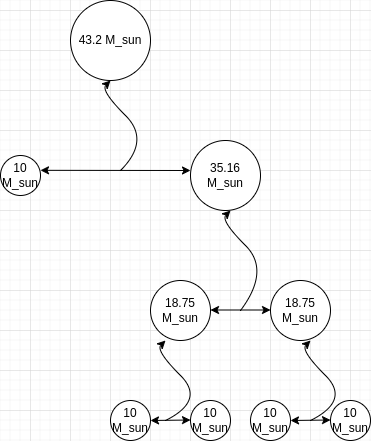

The diagram above was exported from draw.io. Its source (the exported page's mxGraphModel, read from the mxfile embedded in the PNG):
<mxGraphModel dx="862" dy="462" grid="1" gridSize="10" guides="1" tooltips="1" connect="1" arrows="1" fold="1" page="1" pageScale="1" pageWidth="1100" pageHeight="850" background="none" math="0" shadow="0">
  <root>
    <mxCell id="0" />
    <mxCell id="1" parent="0" />
    <mxCell id="weDCOjmLpfjMSYwhzA4V-2" value="43.2 M_sun" style="ellipse;whiteSpace=wrap;html=1;aspect=fixed;" parent="1" vertex="1">
      <mxGeometry x="520" y="110" width="80" height="80" as="geometry" />
    </mxCell>
    <mxCell id="weDCOjmLpfjMSYwhzA4V-3" value="&lt;span&gt;10 M_sun&lt;/span&gt;" style="ellipse;whiteSpace=wrap;html=1;aspect=fixed;" parent="1" vertex="1">
      <mxGeometry x="450" y="265" width="40" height="40" as="geometry" />
    </mxCell>
    <mxCell id="weDCOjmLpfjMSYwhzA4V-4" value="&lt;span&gt;35.16 M_sun&lt;/span&gt;" style="ellipse;whiteSpace=wrap;html=1;aspect=fixed;" parent="1" vertex="1">
      <mxGeometry x="640" y="250" width="70" height="70" as="geometry" />
    </mxCell>
    <mxCell id="weDCOjmLpfjMSYwhzA4V-5" value="18.75 M_sun" style="ellipse;whiteSpace=wrap;html=1;aspect=fixed;" parent="1" vertex="1">
      <mxGeometry x="600" y="390" width="60" height="60" as="geometry" />
    </mxCell>
    <mxCell id="weDCOjmLpfjMSYwhzA4V-6" value="&lt;span&gt;18.75 M_sun&lt;/span&gt;" style="ellipse;whiteSpace=wrap;html=1;aspect=fixed;" parent="1" vertex="1">
      <mxGeometry x="720" y="390" width="60" height="60" as="geometry" />
    </mxCell>
    <mxCell id="weDCOjmLpfjMSYwhzA4V-7" value="10 M_sun" style="ellipse;whiteSpace=wrap;html=1;aspect=fixed;" parent="1" vertex="1">
      <mxGeometry x="560" y="510" width="40" height="40" as="geometry" />
    </mxCell>
    <mxCell id="weDCOjmLpfjMSYwhzA4V-8" value="&lt;span&gt;10 M_sun&lt;/span&gt;" style="ellipse;whiteSpace=wrap;html=1;aspect=fixed;" parent="1" vertex="1">
      <mxGeometry x="780" y="510" width="40" height="40" as="geometry" />
    </mxCell>
    <mxCell id="weDCOjmLpfjMSYwhzA4V-9" value="&lt;span&gt;10 M_sun&lt;/span&gt;" style="ellipse;whiteSpace=wrap;html=1;aspect=fixed;" parent="1" vertex="1">
      <mxGeometry x="640" y="510" width="40" height="40" as="geometry" />
    </mxCell>
    <mxCell id="weDCOjmLpfjMSYwhzA4V-10" value="&lt;span&gt;10 M_sun&lt;/span&gt;" style="ellipse;whiteSpace=wrap;html=1;aspect=fixed;" parent="1" vertex="1">
      <mxGeometry x="700" y="510" width="40" height="40" as="geometry" />
    </mxCell>
    <mxCell id="weDCOjmLpfjMSYwhzA4V-12" value="" style="curved=1;endArrow=classic;html=1;rounded=0;" parent="1" edge="1">
      <mxGeometry width="50" height="50" relative="1" as="geometry">
        <mxPoint x="615" y="530" as="sourcePoint" />
        <mxPoint x="615" y="450" as="targetPoint" />
        <Array as="points">
          <mxPoint x="655" y="510" />
          <mxPoint x="605" y="460" />
        </Array>
      </mxGeometry>
    </mxCell>
    <mxCell id="weDCOjmLpfjMSYwhzA4V-13" value="" style="endArrow=classic;startArrow=classic;html=1;rounded=0;" parent="1" edge="1">
      <mxGeometry width="50" height="50" relative="1" as="geometry">
        <mxPoint x="600" y="530" as="sourcePoint" />
        <mxPoint x="640" y="529.5" as="targetPoint" />
      </mxGeometry>
    </mxCell>
    <mxCell id="weDCOjmLpfjMSYwhzA4V-14" value="" style="curved=1;endArrow=classic;html=1;rounded=0;" parent="1" edge="1">
      <mxGeometry width="50" height="50" relative="1" as="geometry">
        <mxPoint x="760" y="530" as="sourcePoint" />
        <mxPoint x="760" y="450" as="targetPoint" />
        <Array as="points">
          <mxPoint x="800" y="510" />
          <mxPoint x="750" y="460" />
        </Array>
      </mxGeometry>
    </mxCell>
    <mxCell id="weDCOjmLpfjMSYwhzA4V-15" value="" style="endArrow=classic;startArrow=classic;html=1;rounded=0;" parent="1" edge="1">
      <mxGeometry width="50" height="50" relative="1" as="geometry">
        <mxPoint x="740" y="530" as="sourcePoint" />
        <mxPoint x="780" y="529.5" as="targetPoint" />
      </mxGeometry>
    </mxCell>
    <mxCell id="weDCOjmLpfjMSYwhzA4V-17" value="" style="curved=1;endArrow=classic;html=1;rounded=0;" parent="1" edge="1">
      <mxGeometry width="50" height="50" relative="1" as="geometry">
        <mxPoint x="690" y="420" as="sourcePoint" />
        <mxPoint x="680" y="320" as="targetPoint" />
        <Array as="points">
          <mxPoint x="720" y="380" />
          <mxPoint x="670" y="330" />
        </Array>
      </mxGeometry>
    </mxCell>
    <mxCell id="weDCOjmLpfjMSYwhzA4V-18" value="" style="endArrow=classic;startArrow=classic;html=1;rounded=0;" parent="1" edge="1">
      <mxGeometry width="50" height="50" relative="1" as="geometry">
        <mxPoint x="660" y="419.5" as="sourcePoint" />
        <mxPoint x="720" y="419.5" as="targetPoint" />
      </mxGeometry>
    </mxCell>
    <mxCell id="weDCOjmLpfjMSYwhzA4V-20" value="" style="curved=1;endArrow=classic;html=1;rounded=0;" parent="1" edge="1">
      <mxGeometry width="50" height="50" relative="1" as="geometry">
        <mxPoint x="570" y="280" as="sourcePoint" />
        <mxPoint x="560" y="190" as="targetPoint" />
        <Array as="points">
          <mxPoint x="600" y="250" />
          <mxPoint x="550" y="200" />
        </Array>
      </mxGeometry>
    </mxCell>
    <mxCell id="weDCOjmLpfjMSYwhzA4V-21" value="" style="endArrow=classic;startArrow=classic;html=1;rounded=0;" parent="1" edge="1">
      <mxGeometry width="50" height="50" relative="1" as="geometry">
        <mxPoint x="490" y="279.81" as="sourcePoint" />
        <mxPoint x="640.0000000000001" y="279.99999999999994" as="targetPoint" />
      </mxGeometry>
    </mxCell>
  </root>
</mxGraphModel>